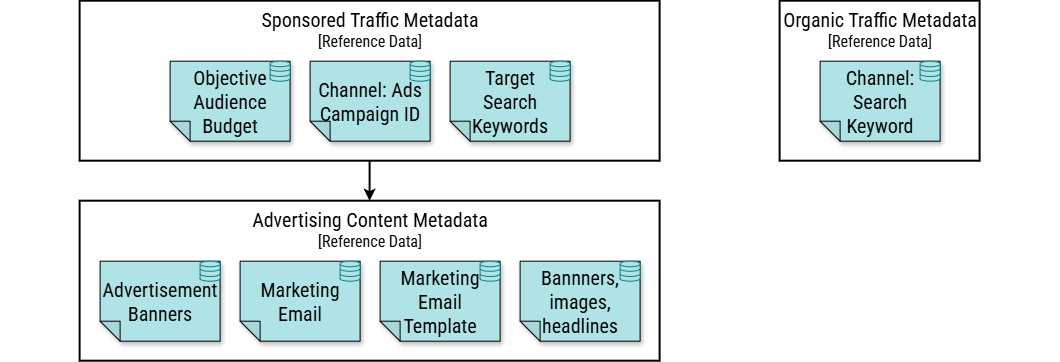

The diagram above was exported from draw.io. Its source (the exported page's mxGraphModel, read from the mxfile embedded in the PNG):
<mxGraphModel dx="1256" dy="1382" grid="1" gridSize="10" guides="1" tooltips="1" connect="1" arrows="1" fold="1" page="1" pageScale="1" pageWidth="1080" pageHeight="720" math="0" shadow="0">
  <root>
    <mxCell id="HYmN26c9imvWHjqFSJCJ-0" />
    <mxCell id="HYmN26c9imvWHjqFSJCJ-1" parent="HYmN26c9imvWHjqFSJCJ-0" />
    <mxCell id="1SlsK87MRWYLRVnhsoVM-89" parent="HYmN26c9imvWHjqFSJCJ-1" style="rounded=0;whiteSpace=wrap;html=1;strokeColor=none;" value="" vertex="1">
      <mxGeometry height="360" width="1060" x="1080" y="560" as="geometry" />
    </mxCell>
    <mxCell id="1SlsK87MRWYLRVnhsoVM-64" parent="HYmN26c9imvWHjqFSJCJ-1" style="rounded=0;whiteSpace=wrap;verticalAlign=top;fontSize=16;fontFamily=Roboto Condensed;fontSource=https%3A%2F%2Ffonts.googleapis.com%2Fcss%3Ffamily%3DRoboto%2BCondensed;fontColor=#000000;html=1;strokeWidth=2;" value="&lt;font style=&quot;font-size: 20px; color: rgb(0, 0, 0);&quot;&gt;Organic Traffic Metadata&lt;br&gt;&lt;/font&gt;[Reference Data]" vertex="1">
      <mxGeometry height="160" width="200" x="1860" y="560" as="geometry" />
    </mxCell>
    <mxCell id="1SlsK87MRWYLRVnhsoVM-58" parent="HYmN26c9imvWHjqFSJCJ-1" style="rounded=0;whiteSpace=wrap;verticalAlign=top;fontSize=16;fontFamily=Roboto Condensed;fontSource=https%3A%2F%2Ffonts.googleapis.com%2Fcss%3Ffamily%3DRoboto%2BCondensed;fontColor=#000000;html=1;strokeWidth=2;" value="&lt;font style=&quot;font-size: 20px; color: rgb(0, 0, 0);&quot;&gt;Advertising&amp;nbsp;Content&amp;nbsp;Metadata&lt;br&gt;&lt;/font&gt;[Reference Data]" vertex="1">
      <mxGeometry height="160" width="580" x="1160" y="760" as="geometry" />
    </mxCell>
    <mxCell id="1SlsK87MRWYLRVnhsoVM-66" edge="1" parent="HYmN26c9imvWHjqFSJCJ-1" source="1SlsK87MRWYLRVnhsoVM-53" style="edgeStyle=none;shape=connector;rounded=0;html=1;exitX=0.5;exitY=1;exitDx=0;exitDy=0;strokeColor=#000000;align=center;verticalAlign=middle;fontFamily=IBM Plex Mono;fontSource=https%3A%2F%2Ffonts.googleapis.com%2Fcss%3Ffamily%3DIBM%2BPlex%2BMono;fontSize=11;fontColor=default;labelBackgroundColor=default;resizable=0;endArrow=classic;strokeWidth=2;" target="1SlsK87MRWYLRVnhsoVM-58">
      <mxGeometry relative="1" as="geometry" />
    </mxCell>
    <mxCell id="1SlsK87MRWYLRVnhsoVM-53" parent="HYmN26c9imvWHjqFSJCJ-1" style="rounded=0;whiteSpace=wrap;verticalAlign=top;fontSize=16;fontFamily=Roboto Condensed;fontSource=https%3A%2F%2Ffonts.googleapis.com%2Fcss%3Ffamily%3DRoboto%2BCondensed;fontColor=#000000;html=1;strokeWidth=2;" value="&lt;font style=&quot;font-size: 20px; color: rgb(0, 0, 0);&quot;&gt;Sponsored Traffic Metadata&lt;br&gt;&lt;/font&gt;[Reference Data]" vertex="1">
      <mxGeometry height="160" width="580" x="1160" y="560" as="geometry" />
    </mxCell>
    <mxCell id="yRUJh-arUJ826naqzabE-61" parent="HYmN26c9imvWHjqFSJCJ-1" style="shape=note;whiteSpace=wrap;backgroundOutline=1;darkOpacity=0.05;fillColor=#b0e3e6;strokeColor=#000000;fillStyle=solid;direction=west;gradientDirection=north;shadow=1;size=20;pointerEvents=1;fontFamily=Roboto Condensed;fontSource=https%3A%2F%2Ffonts.googleapis.com%2Fcss%3Ffamily%3DRoboto%2BCondensed;fontSize=20;" value="Objective&#10;Audience&#10;Budget" vertex="1">
      <mxGeometry height="80" width="120" x="1250" y="620" as="geometry" />
    </mxCell>
    <mxCell id="yRUJh-arUJ826naqzabE-68" parent="HYmN26c9imvWHjqFSJCJ-1" style="shape=note;whiteSpace=wrap;backgroundOutline=1;darkOpacity=0.05;fillColor=#b0e3e6;strokeColor=#000000;fillStyle=solid;direction=west;gradientDirection=north;shadow=1;size=20;pointerEvents=1;fontFamily=Roboto Condensed;fontSource=https%3A%2F%2Ffonts.googleapis.com%2Fcss%3Ffamily%3DRoboto%2BCondensed;fontSize=20;" value="Bannners, images, headlines" vertex="1">
      <mxGeometry height="80" width="120" x="1600" y="820" as="geometry" />
    </mxCell>
    <mxCell id="yRUJh-arUJ826naqzabE-72" parent="HYmN26c9imvWHjqFSJCJ-1" style="shape=note;whiteSpace=wrap;backgroundOutline=1;darkOpacity=0.05;fillColor=#b0e3e6;strokeColor=#000000;fillStyle=solid;direction=west;gradientDirection=north;shadow=1;size=20;pointerEvents=1;fontFamily=Roboto Condensed;fontSource=https%3A%2F%2Ffonts.googleapis.com%2Fcss%3Ffamily%3DRoboto%2BCondensed;fontSize=20;" value="Advertisement Banners" vertex="1">
      <mxGeometry height="80" width="120" x="1180" y="820" as="geometry" />
    </mxCell>
    <mxCell id="yRUJh-arUJ826naqzabE-76" parent="HYmN26c9imvWHjqFSJCJ-1" style="shape=note;whiteSpace=wrap;backgroundOutline=1;darkOpacity=0.05;fillColor=#b0e3e6;strokeColor=#000000;fillStyle=solid;direction=west;gradientDirection=north;shadow=1;size=20;pointerEvents=1;fontFamily=Roboto Condensed;fontSource=https%3A%2F%2Ffonts.googleapis.com%2Fcss%3Ffamily%3DRoboto%2BCondensed;fontSize=20;" value="Channel: Ads&#10;Campaign ID" vertex="1">
      <mxGeometry height="80" width="120" x="1390" y="620" as="geometry" />
    </mxCell>
    <mxCell id="yRUJh-arUJ826naqzabE-79" parent="HYmN26c9imvWHjqFSJCJ-1" style="shape=note;whiteSpace=wrap;backgroundOutline=1;darkOpacity=0.05;fillColor=#b0e3e6;strokeColor=#000000;fillStyle=solid;direction=west;gradientDirection=north;shadow=1;size=20;pointerEvents=1;fontFamily=Roboto Condensed;fontSource=https%3A%2F%2Ffonts.googleapis.com%2Fcss%3Ffamily%3DRoboto%2BCondensed;fontSize=20;" value="Target&#10;Search Keywords" vertex="1">
      <mxGeometry height="80" width="120" x="1530" y="620" as="geometry" />
    </mxCell>
    <mxCell id="yRUJh-arUJ826naqzabE-90" parent="HYmN26c9imvWHjqFSJCJ-1" style="shape=note;whiteSpace=wrap;backgroundOutline=1;darkOpacity=0.05;fillColor=#b0e3e6;strokeColor=#000000;fillStyle=solid;direction=west;gradientDirection=north;shadow=1;size=20;pointerEvents=1;fontFamily=Roboto Condensed;fontSource=https%3A%2F%2Ffonts.googleapis.com%2Fcss%3Ffamily%3DRoboto%2BCondensed;fontSize=20;" value="Channel: Search&#10;Keyword" vertex="1">
      <mxGeometry height="80" width="120" x="1900" y="620" as="geometry" />
    </mxCell>
    <mxCell id="yRUJh-arUJ826naqzabE-94" parent="HYmN26c9imvWHjqFSJCJ-1" style="verticalLabelPosition=bottom;align=center;labelBackgroundColor=#ffffff;verticalAlign=top;strokeWidth=1;shadow=0;dashed=0;shape=mxgraph.ios7.icons.data;fillColor=#b0e3e6;strokeColor=#0e8088;fontFamily=Roboto Condensed;fontSource=https%3A%2F%2Ffonts.googleapis.com%2Fcss%3Ffamily%3DRoboto%2BCondensed;fontSize=20;fontColor=#000000;" value="" vertex="1">
      <mxGeometry height="20" width="20" x="1350" y="620" as="geometry" />
    </mxCell>
    <mxCell id="yRUJh-arUJ826naqzabE-102" parent="HYmN26c9imvWHjqFSJCJ-1" style="verticalLabelPosition=bottom;align=center;labelBackgroundColor=#ffffff;verticalAlign=top;strokeWidth=1;shadow=0;dashed=0;shape=mxgraph.ios7.icons.data;fillColor=#b0e3e6;strokeColor=#0e8088;fontFamily=Roboto Condensed;fontSource=https%3A%2F%2Ffonts.googleapis.com%2Fcss%3Ffamily%3DRoboto%2BCondensed;fontSize=20;fontColor=#000000;" value="" vertex="1">
      <mxGeometry height="20" width="20" x="1700" y="820" as="geometry" />
    </mxCell>
    <mxCell id="yRUJh-arUJ826naqzabE-103" parent="HYmN26c9imvWHjqFSJCJ-1" style="verticalLabelPosition=bottom;align=center;labelBackgroundColor=#ffffff;verticalAlign=top;strokeWidth=1;shadow=0;dashed=0;shape=mxgraph.ios7.icons.data;fillColor=#b0e3e6;strokeColor=#0e8088;fontFamily=Roboto Condensed;fontSource=https%3A%2F%2Ffonts.googleapis.com%2Fcss%3Ffamily%3DRoboto%2BCondensed;fontSize=20;fontColor=#000000;" value="" vertex="1">
      <mxGeometry height="20" width="20" x="1280" y="820" as="geometry" />
    </mxCell>
    <mxCell id="yRUJh-arUJ826naqzabE-104" parent="HYmN26c9imvWHjqFSJCJ-1" style="verticalLabelPosition=bottom;align=center;labelBackgroundColor=#ffffff;verticalAlign=top;strokeWidth=1;shadow=0;dashed=0;shape=mxgraph.ios7.icons.data;fillColor=#b0e3e6;strokeColor=#0e8088;fontFamily=Roboto Condensed;fontSource=https%3A%2F%2Ffonts.googleapis.com%2Fcss%3Ffamily%3DRoboto%2BCondensed;fontSize=20;fontColor=#000000;" value="" vertex="1">
      <mxGeometry height="20" width="20" x="1630" y="620" as="geometry" />
    </mxCell>
    <mxCell id="yRUJh-arUJ826naqzabE-106" parent="HYmN26c9imvWHjqFSJCJ-1" style="verticalLabelPosition=bottom;align=center;labelBackgroundColor=#ffffff;verticalAlign=top;strokeWidth=1;shadow=0;dashed=0;shape=mxgraph.ios7.icons.data;fillColor=#b0e3e6;strokeColor=#0e8088;fontFamily=Roboto Condensed;fontSource=https%3A%2F%2Ffonts.googleapis.com%2Fcss%3Ffamily%3DRoboto%2BCondensed;fontSize=20;fontColor=#000000;" value="" vertex="1">
      <mxGeometry height="20" width="20" x="2000" y="620" as="geometry" />
    </mxCell>
    <mxCell id="yRUJh-arUJ826naqzabE-107" parent="HYmN26c9imvWHjqFSJCJ-1" style="verticalLabelPosition=bottom;align=center;labelBackgroundColor=#ffffff;verticalAlign=top;strokeWidth=1;shadow=0;dashed=0;shape=mxgraph.ios7.icons.data;fillColor=#b0e3e6;strokeColor=#0e8088;fontFamily=Roboto Condensed;fontSource=https%3A%2F%2Ffonts.googleapis.com%2Fcss%3Ffamily%3DRoboto%2BCondensed;fontSize=20;fontColor=#000000;" value="" vertex="1">
      <mxGeometry height="20" width="20" x="1490" y="620" as="geometry" />
    </mxCell>
    <mxCell id="yRUJh-arUJ826naqzabE-214" parent="HYmN26c9imvWHjqFSJCJ-1" style="shape=note;whiteSpace=wrap;backgroundOutline=1;darkOpacity=0.05;fillColor=#b0e3e6;strokeColor=#000000;fillStyle=solid;direction=west;gradientDirection=north;shadow=1;size=20;pointerEvents=1;fontFamily=Roboto Condensed;fontSource=https%3A%2F%2Ffonts.googleapis.com%2Fcss%3Ffamily%3DRoboto%2BCondensed;fontSize=20;fontColor=#000000;" value="Marketing Email Template" vertex="1">
      <mxGeometry height="80" width="120" x="1460" y="820" as="geometry" />
    </mxCell>
    <mxCell id="yRUJh-arUJ826naqzabE-218" parent="HYmN26c9imvWHjqFSJCJ-1" style="shape=note;whiteSpace=wrap;backgroundOutline=1;darkOpacity=0.05;fillColor=#b0e3e6;strokeColor=#000000;fillStyle=solid;direction=west;gradientDirection=north;shadow=1;size=20;pointerEvents=1;fontFamily=Roboto Condensed;fontSource=https%3A%2F%2Ffonts.googleapis.com%2Fcss%3Ffamily%3DRoboto%2BCondensed;fontSize=20;fontColor=#000000;" value="Marketing Email" vertex="1">
      <mxGeometry height="80" width="120" x="1320" y="820" as="geometry" />
    </mxCell>
    <mxCell id="yRUJh-arUJ826naqzabE-244" parent="HYmN26c9imvWHjqFSJCJ-1" style="verticalLabelPosition=bottom;align=center;labelBackgroundColor=#ffffff;verticalAlign=top;strokeWidth=1;shadow=0;dashed=0;shape=mxgraph.ios7.icons.data;fillColor=#b0e3e6;strokeColor=#0e8088;fontFamily=Roboto Condensed;fontSource=https%3A%2F%2Ffonts.googleapis.com%2Fcss%3Ffamily%3DRoboto%2BCondensed;fontSize=20;fontColor=#000000;" value="" vertex="1">
      <mxGeometry height="20" width="20" x="1560" y="820" as="geometry" />
    </mxCell>
    <mxCell id="yRUJh-arUJ826naqzabE-248" parent="HYmN26c9imvWHjqFSJCJ-1" style="verticalLabelPosition=bottom;align=center;labelBackgroundColor=#ffffff;verticalAlign=top;strokeWidth=1;shadow=0;dashed=0;shape=mxgraph.ios7.icons.data;fillColor=#b0e3e6;strokeColor=#0e8088;fontFamily=Roboto Condensed;fontSource=https%3A%2F%2Ffonts.googleapis.com%2Fcss%3Ffamily%3DRoboto%2BCondensed;fontSize=20;fontColor=#000000;" value="" vertex="1">
      <mxGeometry height="20" width="20" x="1420" y="820" as="geometry" />
    </mxCell>
  </root>
</mxGraphModel>